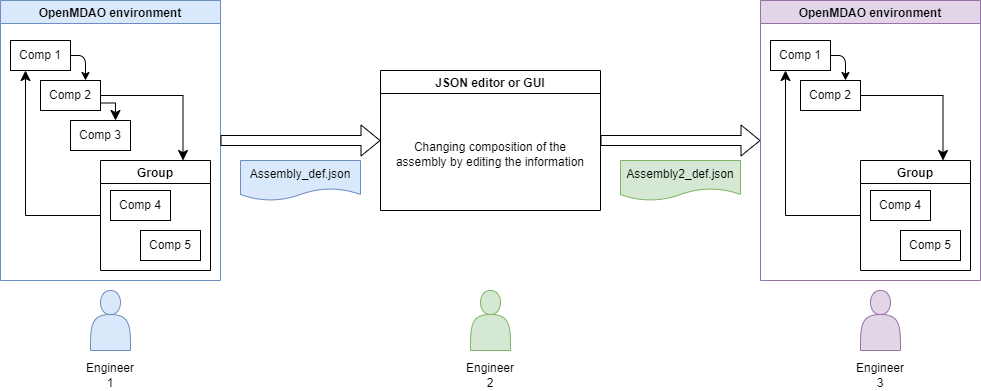

The diagram above was exported from draw.io. Its source (the exported page's mxGraphModel, read from the mxfile embedded in the PNG):
<mxGraphModel dx="2226" dy="1514" grid="1" gridSize="10" guides="1" tooltips="1" connect="1" arrows="1" fold="1" page="1" pageScale="1" pageWidth="850" pageHeight="1100" math="0" shadow="0">
  <root>
    <mxCell id="0" />
    <mxCell id="1" parent="0" />
    <mxCell id="3" value="OpenMDAO environment" style="swimlane;fillColor=#dae8fc;strokeColor=#6c8ebf;" parent="1" vertex="1">
      <mxGeometry x="40" y="40" width="220" height="280" as="geometry">
        <mxRectangle x="200" y="80" width="180" height="30" as="alternateBounds" />
      </mxGeometry>
    </mxCell>
    <mxCell id="15" style="edgeStyle=none;html=1;entryX=0.75;entryY=0;entryDx=0;entryDy=0;exitX=1;exitY=0.5;exitDx=0;exitDy=0;" parent="3" source="4" target="5" edge="1">
      <mxGeometry relative="1" as="geometry">
        <Array as="points">
          <mxPoint x="85" y="55" />
        </Array>
      </mxGeometry>
    </mxCell>
    <mxCell id="4" value="Comp 1" style="rounded=0;whiteSpace=wrap;html=1;" parent="3" vertex="1">
      <mxGeometry x="10" y="40" width="60" height="30" as="geometry" />
    </mxCell>
    <mxCell id="5" value="Comp 2" style="rounded=0;whiteSpace=wrap;html=1;" parent="3" vertex="1">
      <mxGeometry x="40" y="80" width="60" height="30" as="geometry" />
    </mxCell>
    <mxCell id="6" value="Comp 3" style="rounded=0;whiteSpace=wrap;html=1;" parent="3" vertex="1">
      <mxGeometry x="70" y="120" width="60" height="30" as="geometry" />
    </mxCell>
    <mxCell id="8" value="Group" style="swimlane;" parent="3" vertex="1">
      <mxGeometry x="100" y="160" width="110" height="110" as="geometry" />
    </mxCell>
    <mxCell id="9" value="Comp 4" style="rounded=0;whiteSpace=wrap;html=1;" parent="8" vertex="1">
      <mxGeometry x="10" y="30" width="60" height="30" as="geometry" />
    </mxCell>
    <mxCell id="10" value="Comp 5" style="rounded=0;whiteSpace=wrap;html=1;" parent="8" vertex="1">
      <mxGeometry x="40" y="70" width="60" height="30" as="geometry" />
    </mxCell>
    <mxCell id="11" value="" style="edgeStyle=segmentEdgeStyle;endArrow=classic;html=1;curved=0;rounded=0;endSize=8;startSize=8;entryX=0.75;entryY=0;entryDx=0;entryDy=0;exitX=1;exitY=0.75;exitDx=0;exitDy=0;" parent="3" source="5" target="6" edge="1">
      <mxGeometry width="50" height="50" relative="1" as="geometry">
        <mxPoint x="200" y="790" as="sourcePoint" />
        <mxPoint x="250" y="740" as="targetPoint" />
      </mxGeometry>
    </mxCell>
    <mxCell id="12" value="" style="edgeStyle=segmentEdgeStyle;endArrow=classic;html=1;curved=0;rounded=0;endSize=8;startSize=8;entryX=0.75;entryY=0;entryDx=0;entryDy=0;exitX=1;exitY=0.5;exitDx=0;exitDy=0;" parent="3" source="5" target="8" edge="1">
      <mxGeometry width="50" height="50" relative="1" as="geometry">
        <mxPoint x="200" y="790" as="sourcePoint" />
        <mxPoint x="250" y="740" as="targetPoint" />
      </mxGeometry>
    </mxCell>
    <mxCell id="13" value="" style="edgeStyle=segmentEdgeStyle;endArrow=classic;html=1;curved=0;rounded=0;endSize=8;startSize=8;entryX=0.25;entryY=1;entryDx=0;entryDy=0;exitX=0;exitY=0.5;exitDx=0;exitDy=0;" parent="3" source="8" target="4" edge="1">
      <mxGeometry width="50" height="50" relative="1" as="geometry">
        <mxPoint x="200" y="790" as="sourcePoint" />
        <mxPoint x="250" y="740" as="targetPoint" />
      </mxGeometry>
    </mxCell>
    <mxCell id="17" value="" style="shape=flexArrow;endArrow=classic;html=1;exitX=1;exitY=0.5;exitDx=0;exitDy=0;entryX=0;entryY=0.5;entryDx=0;entryDy=0;" parent="1" source="3" target="23" edge="1">
      <mxGeometry width="50" height="50" relative="1" as="geometry">
        <mxPoint x="200" y="330" as="sourcePoint" />
        <mxPoint x="390" y="180" as="targetPoint" />
      </mxGeometry>
    </mxCell>
    <mxCell id="18" value="Assembly_def.json" style="shape=document;whiteSpace=wrap;html=1;boundedLbl=1;fillColor=#dae8fc;strokeColor=#6c8ebf;" parent="1" vertex="1">
      <mxGeometry x="280" y="200" width="120" height="40" as="geometry" />
    </mxCell>
    <mxCell id="19" value="" style="group" parent="1" vertex="1" connectable="0">
      <mxGeometry x="120" y="330" width="60" height="100" as="geometry" />
    </mxCell>
    <mxCell id="2" value="" style="shape=actor;whiteSpace=wrap;html=1;fillColor=#dae8fc;strokeColor=#6c8ebf;" parent="19" vertex="1">
      <mxGeometry x="10" width="40" height="60" as="geometry" />
    </mxCell>
    <mxCell id="16" value="Engineer 1" style="text;html=1;strokeColor=none;fillColor=none;align=center;verticalAlign=middle;whiteSpace=wrap;rounded=0;" parent="19" vertex="1">
      <mxGeometry y="70" width="60" height="30" as="geometry" />
    </mxCell>
    <mxCell id="20" value="" style="group" parent="1" vertex="1" connectable="0">
      <mxGeometry x="500" y="330" width="60" height="100" as="geometry" />
    </mxCell>
    <mxCell id="21" value="" style="shape=actor;whiteSpace=wrap;html=1;fillColor=#d5e8d4;strokeColor=#82b366;" parent="20" vertex="1">
      <mxGeometry x="10" width="40" height="60" as="geometry" />
    </mxCell>
    <mxCell id="22" value="Engineer 2" style="text;html=1;strokeColor=none;fillColor=none;align=center;verticalAlign=middle;whiteSpace=wrap;rounded=0;" parent="20" vertex="1">
      <mxGeometry y="70" width="60" height="30" as="geometry" />
    </mxCell>
    <mxCell id="23" value="JSON editor or GUI" style="swimlane;" parent="1" vertex="1">
      <mxGeometry x="420" y="110" width="220" height="140" as="geometry" />
    </mxCell>
    <mxCell id="24" value="Changing composition of the assembly by editing the information" style="text;html=1;strokeColor=none;fillColor=none;align=center;verticalAlign=middle;whiteSpace=wrap;rounded=0;" parent="23" vertex="1">
      <mxGeometry x="10" y="37.5" width="200" height="92.5" as="geometry" />
    </mxCell>
    <mxCell id="26" value="Assembly2_def.json" style="shape=document;whiteSpace=wrap;html=1;boundedLbl=1;fillColor=#d5e8d4;strokeColor=#82b366;" parent="1" vertex="1">
      <mxGeometry x="660" y="200" width="120" height="40" as="geometry" />
    </mxCell>
    <mxCell id="27" value="OpenMDAO environment" style="swimlane;fillColor=#e1d5e7;strokeColor=#9673a6;" parent="1" vertex="1">
      <mxGeometry x="800" y="40" width="220" height="280" as="geometry">
        <mxRectangle x="200" y="80" width="180" height="30" as="alternateBounds" />
      </mxGeometry>
    </mxCell>
    <mxCell id="28" style="edgeStyle=none;html=1;entryX=0.75;entryY=0;entryDx=0;entryDy=0;exitX=1;exitY=0.5;exitDx=0;exitDy=0;" parent="27" source="29" target="30" edge="1">
      <mxGeometry relative="1" as="geometry">
        <Array as="points">
          <mxPoint x="85" y="55" />
        </Array>
      </mxGeometry>
    </mxCell>
    <mxCell id="29" value="Comp 1" style="rounded=0;whiteSpace=wrap;html=1;" parent="27" vertex="1">
      <mxGeometry x="10" y="40" width="60" height="30" as="geometry" />
    </mxCell>
    <mxCell id="30" value="Comp 2" style="rounded=0;whiteSpace=wrap;html=1;" parent="27" vertex="1">
      <mxGeometry x="40" y="80" width="60" height="30" as="geometry" />
    </mxCell>
    <mxCell id="32" value="Group" style="swimlane;" parent="27" vertex="1">
      <mxGeometry x="100" y="160" width="110" height="110" as="geometry" />
    </mxCell>
    <mxCell id="33" value="Comp 4" style="rounded=0;whiteSpace=wrap;html=1;" parent="32" vertex="1">
      <mxGeometry x="10" y="30" width="60" height="30" as="geometry" />
    </mxCell>
    <mxCell id="34" value="Comp 5" style="rounded=0;whiteSpace=wrap;html=1;" parent="32" vertex="1">
      <mxGeometry x="40" y="70" width="60" height="30" as="geometry" />
    </mxCell>
    <mxCell id="36" value="" style="edgeStyle=segmentEdgeStyle;endArrow=classic;html=1;curved=0;rounded=0;endSize=8;startSize=8;entryX=0.75;entryY=0;entryDx=0;entryDy=0;exitX=1;exitY=0.5;exitDx=0;exitDy=0;" parent="27" source="30" target="32" edge="1">
      <mxGeometry width="50" height="50" relative="1" as="geometry">
        <mxPoint x="200" y="790" as="sourcePoint" />
        <mxPoint x="250" y="740" as="targetPoint" />
      </mxGeometry>
    </mxCell>
    <mxCell id="37" value="" style="edgeStyle=segmentEdgeStyle;endArrow=classic;html=1;curved=0;rounded=0;endSize=8;startSize=8;entryX=0.25;entryY=1;entryDx=0;entryDy=0;exitX=0;exitY=0.5;exitDx=0;exitDy=0;" parent="27" source="32" target="29" edge="1">
      <mxGeometry width="50" height="50" relative="1" as="geometry">
        <mxPoint x="200" y="790" as="sourcePoint" />
        <mxPoint x="250" y="740" as="targetPoint" />
      </mxGeometry>
    </mxCell>
    <mxCell id="38" value="" style="group" parent="1" vertex="1" connectable="0">
      <mxGeometry x="890" y="330" width="60" height="100" as="geometry" />
    </mxCell>
    <mxCell id="39" value="" style="shape=actor;whiteSpace=wrap;html=1;fillColor=#e1d5e7;strokeColor=#9673a6;" parent="38" vertex="1">
      <mxGeometry x="10" width="40" height="60" as="geometry" />
    </mxCell>
    <mxCell id="40" value="Engineer 3" style="text;html=1;strokeColor=none;fillColor=none;align=center;verticalAlign=middle;whiteSpace=wrap;rounded=0;" parent="38" vertex="1">
      <mxGeometry y="70" width="60" height="30" as="geometry" />
    </mxCell>
    <mxCell id="41" value="" style="shape=flexArrow;endArrow=classic;html=1;exitX=1;exitY=0.5;exitDx=0;exitDy=0;entryX=0;entryY=0.5;entryDx=0;entryDy=0;" parent="1" source="23" target="27" edge="1">
      <mxGeometry width="50" height="50" relative="1" as="geometry">
        <mxPoint x="140.16000000000003" y="630" as="sourcePoint" />
        <mxPoint x="800" y="170" as="targetPoint" />
      </mxGeometry>
    </mxCell>
  </root>
</mxGraphModel>